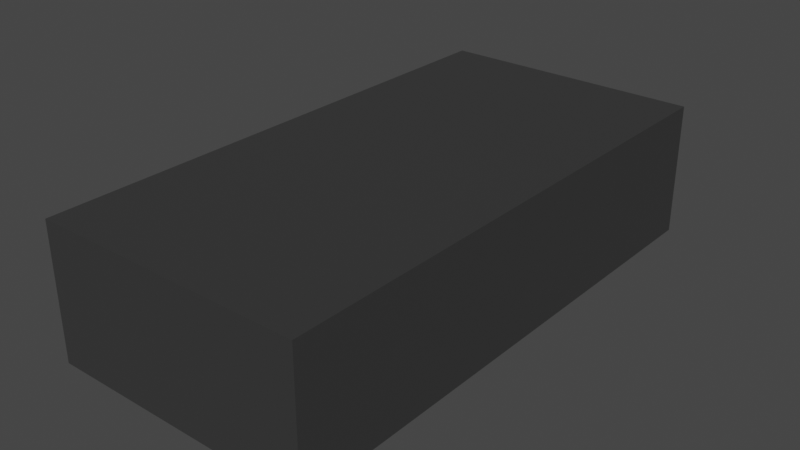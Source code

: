# Source: player_car.blend  (saved by Blender 3.6.11; exported with 4.5.12 LTS)
import bpy
from mathutils import Matrix  # noqa: F401  (used for matrix-valued properties, if any)

bpy.ops.wm.read_factory_settings(use_empty=True)
scene = bpy.context.scene
scene.name = 'Scene'

# ---- collections
col_collection = bpy.data.collections.new('Collection'); scene.collection.children.link(col_collection)

# ---- materials (node trees are filled in below, after node groups)
mat_carcolor = bpy.data.materials.new('CarColor')
mat_carcolor.use_transparent_shadow = False

# ---- material node trees
mat_carcolor.use_nodes = True; mat_carcolor.node_tree.nodes.clear()
_N = mat_carcolor.node_tree.nodes; _L = mat_carcolor.node_tree.links
n0 = _N.new('ShaderNodeBsdfPrincipled'); n0.name = 'Principled BSDF'; n0.location = (10, 300)
n0.distribution = 'GGX'
n0.subsurface_method = 'RANDOM_WALK_SKIN'
n0.inputs[0].default_value = (0.03968, 0.03968, 0.03968, 1.0)
n0.inputs[3].default_value = 1.45
n0.inputs[27].default_value = (0.0, 0.0, 0.0, 1.0)
n0.inputs[28].default_value = 1.0
n1 = _N.new('ShaderNodeOutputMaterial'); n1.name = 'Material Output'; n1.location = (300, 300)
_L.new(n0.outputs[0], n1.inputs[0])
n1.is_active_output = True

# ---- world
world_world = bpy.data.worlds.new('World'); scene.world = world_world
world_world.use_nodes = True; world_world.node_tree.nodes.clear()
_N = world_world.node_tree.nodes; _L = world_world.node_tree.links
n0 = _N.new('ShaderNodeOutputWorld'); n0.name = 'World Output'; n0.location = (300, 300)
n1 = _N.new('ShaderNodeBackground'); n1.name = 'Background'; n1.location = (10, 300)
n1.inputs[0].default_value = (0.05088, 0.05088, 0.05088, 1.0)
_L.new(n1.outputs[0], n0.inputs[0])
n0.is_active_output = True
world_world.color = (0.05088, 0.05088, 0.05088)
world_world.use_sun_shadow = False
world_world.sun_shadow_jitter_overblur = 0.0

# ---- meshes
me_cube_001 = bpy.data.meshes.new('Cube.001')
me_cube_001.from_pydata([(-1.0, -2.0, 0.0), (-1.0, -2.0, 1.0), (-1.0, 2.0, 0.0), (-1.0, 2.0, 1.0), (1.0, -2.0, 0.0), (1.0, -2.0, 1.0), (1.0, 2.0, 0.0), (1.0, 2.0, 1.0)], [], [(0, 1, 3, 2), (2, 3, 7, 6), (6, 7, 5, 4), (4, 5, 1, 0), (2, 6, 4, 0), (7, 3, 1, 5)])
_uv = me_cube_001.uv_layers.new(name='UVMap')
_uv.uv.foreach_set('vector', [0.375, 0.0, 0.625, 0.0, 0.625, 0.25, 0.375, 0.25, 0.375, 0.25, 0.625, 0.25, 0.625, 0.5, 0.375, 0.5, 0.375, 0.5, 0.625, 0.5, 0.625, 0.75, 0.375, 0.75, 0.375, 0.75, 0.625, 0.75, 0.625, 1.0, 0.375, 1.0, 0.125, 0.5, 0.375, 0.5, 0.375, 0.75, 0.125, 0.75, 0.625, 0.5, 0.875, 0.5, 0.875, 0.75, 0.625, 0.75])
me_cube_001.materials.append(mat_carcolor)
me_cube_001.update()

# ---- objects
ob_cube = bpy.data.objects.new('Cube', me_cube_001)

# ---- transforms, parenting, visibility, modifiers, constraints
ob_cube.location = (0.0, 0.0, 0.0)

# ---- collection membership
col_collection.objects.link(ob_cube)

# ---- scene / render settings (as saved in the file)
scene.frame_start = 1; scene.frame_end = 250; scene.frame_set(1)
scene.render.engine = 'BLENDER_EEVEE_NEXT'
scene.cycles.sampling_pattern = 'TABULATED_SOBOL'
scene.view_settings.view_transform = 'Filmic'
bpy.context.view_layer.update()

# ---- added for rendering (the .blend has no active camera and no usable light): camera, sun
cam_auto = bpy.data.cameras.new('AutoCamera')
cam_auto.lens = 50.0
cam_auto.sensor_width = 36.0
cam_auto.clip_end = 1000.0
ob_auto_camera = bpy.data.objects.new('AutoCamera', cam_auto)
scene.collection.objects.link(ob_auto_camera)
ob_auto_camera.location = (4.23991, -5.08789, 3.89193)
ob_auto_camera.rotation_euler = (1.09748, -7.21219e-08, 0.694738)
scene.camera = ob_auto_camera
light_auto_sun = bpy.data.lights.new('AutoSun', 'SUN')
light_auto_sun.energy = 3.0
light_auto_sun.angle = 0.0523599
ob_auto_sun = bpy.data.objects.new('AutoSun', light_auto_sun)
scene.collection.objects.link(ob_auto_sun)
ob_auto_sun.rotation_euler = (0.872665, 0.174533, 0.523599)
bpy.context.view_layer.update()
